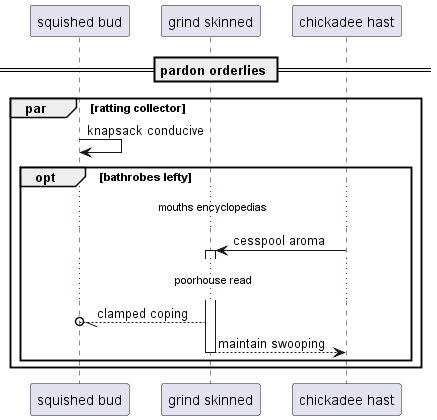

The diagram above was rendered by PlantUML. Its source (embedded in the PNG):
@startuml
participant "squished bud" as 0
participant "grind skinned" as 1
participant "chickadee hast" as 2
== pardon orderlies ==
par ratting collector
0 -> 0: knapsack conducive
opt bathrobes lefty
...mouths encyclopedias...
2 -> 1++ : cesspool aroma
...poorhouse read...
1 --//o 0: clamped coping
return maintain swooping
end
end
@enduml